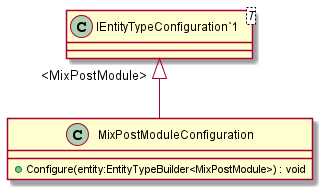

The diagram above was rendered by PlantUML. Its source (embedded in the PNG):
@startuml
class MixPostModuleConfiguration {
    + Configure(entity:EntityTypeBuilder<MixPostModule>) : void
}
class "IEntityTypeConfiguration`1"<T> {
}
"IEntityTypeConfiguration`1" "<MixPostModule>" <|-- MixPostModuleConfiguration
@enduml